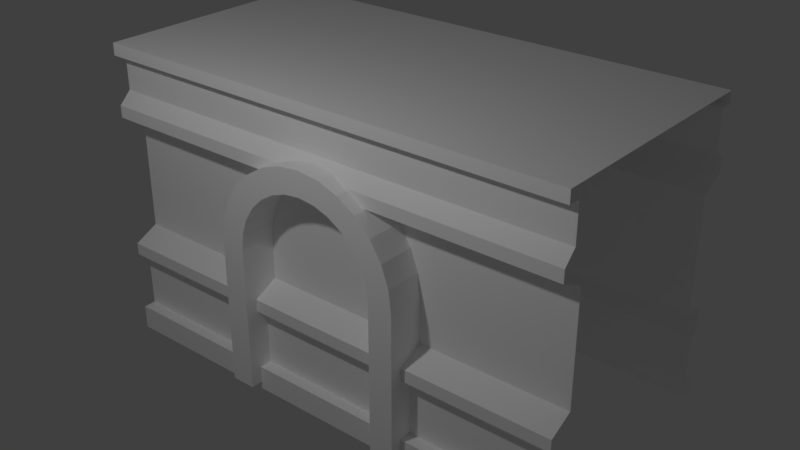 # Source: SpawnPoint.blend  (saved by Blender 2.79.0; exported with 4.5.12 LTS)
import bpy
from mathutils import Matrix  # noqa: F401  (used for matrix-valued properties, if any)

bpy.ops.wm.read_factory_settings(use_empty=True)
scene = bpy.context.scene
scene.name = 'Scene'

# ---- collections
col_collection_1 = bpy.data.collections.new('Collection 1'); scene.collection.children.link(col_collection_1)

# ---- materials (node trees are filled in below, after node groups)
mat_base = bpy.data.materials.new('Base')
mat_base.alpha_threshold = 0.0
mat_base.use_transparent_shadow = False
mat_base.diffuse_color = (1.0, 1.0, 1.0, 1.0)
mat_base.roughness = 0.5
mat_mat_glow = bpy.data.materials.new('Mat_glow')
mat_mat_glow.alpha_threshold = 0.0
mat_mat_glow.use_transparent_shadow = False
mat_mat_glow.diffuse_color = (1.0, 1.0, 1.0, 1.0)
mat_mat_glow.roughness = 0.5
mat_mat_glow_gound = bpy.data.materials.new('Mat_glow_gound')
mat_mat_glow_gound.alpha_threshold = 0.0
mat_mat_glow_gound.use_transparent_shadow = False
mat_mat_glow_gound.diffuse_color = (1.0, 1.0, 1.0, 1.0)
mat_mat_glow_gound.roughness = 0.5

# ---- material node trees

# ---- world
world_world = bpy.data.worlds.new('World'); scene.world = world_world
world_world.color = (0.05088, 0.05088, 0.05088)
world_world.use_sun_shadow = False
world_world.sun_shadow_jitter_overblur = 0.0
world_world.cycles.sampling_method = 'MANUAL'

# ---- lights
light_point = bpy.data.lights.new('Point', 'POINT')
light_point.transmission_factor = 0.0
light_point.energy = 100.0
light_point.shadow_buffer_clip_start = 0.5
light_point.shadow_soft_size = 0.1
light_point.shadow_maximum_resolution = 0.006
light_point.use_absolute_resolution = True

# ---- meshes
me_cube_020 = bpy.data.meshes.new('Cube.020')
me_cube_020.from_pydata([(100.0, 20.0, -100.0), (100.0, 20.0, 100.0), (-100.0, 20.0, 100.0), (-100.0, 20.0, -100.0), (100.0, 20.0, -90.0), (100.0, 20.0, 90.0), (-100.0, 20.0, 90.0), (-100.0, 20.0, -90.0), (100.0, 60.0, -90.0), (100.0, 60.0, 90.0), (-100.0, 60.0, -90.0), (-100.0, 60.0, 90.0), (100.0, 70.0, -100.0), (100.0, 70.0, 100.0), (-100.0, 70.0, -100.0), (-100.0, 70.0, 100.0), (100.0, 80.0, -100.0), (100.0, 80.0, 100.0), (-100.0, 80.0, -100.0), (-100.0, 80.0, 100.0), (100.0, 90.0, -80.0), (100.0, 90.0, 80.0), (-100.0, 90.0, -80.0), (-100.0, 90.0, 80.0), (100.0, 240.0, -90.0), (100.0, 240.0, 90.0), (-100.0, 240.0, -90.0), (-100.0, 240.0, 90.0), (100.0, 240.0, -100.0), (100.0, 240.0, 100.0), (-100.0, 240.0, -100.0), (-100.0, 240.0, 100.0), (100.0, 250.0, -100.0), (100.0, 250.0, 100.0), (-100.0, 250.0, -100.0), (-100.0, 250.0, 100.0), (100.0, 1.508e-05, -100.0), (100.0, 1.509e-05, 100.0), (-100.0, 1.509e-05, 100.0), (-100.0, 1.508e-05, -100.0), (-100.0, 210.0, 90.0), (100.0, 210.0, 90.0), (-100.0, 210.0, -90.0), (100.0, 210.0, -90.0), (100.0, 200.0, -100.0), (-100.0, 200.0, -100.0), (100.0, 200.0, 100.0), (-100.0, 200.0, 100.0), (-100.0, 190.0, 100.0), (100.0, 190.0, 100.0), (-100.0, 190.0, -100.0), (100.0, 190.0, -100.0), (100.0, 180.0, -80.0), (-100.0, 180.0, -80.0), (100.0, 180.0, 80.0), (-100.0, 180.0, 80.0), (-30.0, 126.4, 110.0), (-40.0, 126.4, 110.0), (-30.0, 126.4, 70.0), (-40.0, 126.4, 70.0), (30.0, 126.4, 110.0), (40.0, 126.4, 110.0), (30.0, 126.4, 70.0), (40.0, 126.4, 70.0), (29.2, 140.2, 70.0), (26.95, 152.8, 70.0), (23.37, 164.0, 70.0), (18.62, 173.4, 70.0), (12.95, 180.5, 70.0), (6.641, 184.9, 70.0), (-1.933e-06, 186.4, 70.0), (-6.641, 184.9, 70.0), (-12.95, 180.5, 70.0), (-18.62, 173.4, 70.0), (-23.37, 164.0, 70.0), (-26.95, 152.8, 70.0), (-29.2, 140.2, 70.0), (-38.93, 144.8, 70.0), (-35.93, 161.5, 70.0), (-31.15, 176.6, 70.0), (-24.83, 189.1, 70.0), (-17.27, 198.6, 70.0), (-8.854, 204.4, 70.0), (4.934e-06, 206.4, 70.0), (8.854, 204.4, 70.0), (17.27, 198.6, 70.0), (24.83, 189.1, 70.0), (31.15, 176.6, 70.0), (35.93, 161.5, 70.0), (38.93, 144.8, 70.0), (-29.2, 140.2, 110.0), (-26.95, 152.8, 110.0), (-23.37, 164.0, 110.0), (-18.62, 173.4, 110.0), (-12.95, 180.5, 110.0), (-6.641, 184.9, 110.0), (5.697e-06, 186.4, 110.0), (6.641, 184.9, 110.0), (12.95, 180.5, 110.0), (18.62, 173.4, 110.0), (23.37, 164.0, 110.0), (26.95, 152.8, 110.0), (29.2, 140.2, 110.0), (38.93, 144.8, 110.0), (35.93, 161.5, 110.0), (31.15, 176.6, 110.0), (24.83, 189.1, 110.0), (17.27, 198.6, 110.0), (8.854, 204.4, 110.0), (-4.985e-06, 206.4, 110.0), (-8.854, 204.4, 110.0), (-17.27, 198.6, 110.0), (-24.83, 189.1, 110.0), (-31.15, 176.6, 110.0), (-35.93, 161.5, 110.0), (-38.93, 144.8, 110.0), (-33.33, 70.0, 100.0), (33.33, 70.0, 100.0), (-33.33, 210.0, -90.0), (33.33, 210.0, -90.0), (33.33, 1.508e-05, -100.0), (-33.33, 1.508e-05, -100.0), (-33.33, 80.0, -100.0), (33.33, 80.0, -100.0), (33.33, 240.0, -90.0), (-33.33, 240.0, -90.0), (33.33, 80.0, 100.0), (-33.33, 80.0, 100.0), (-33.33, 190.0, 100.0), (33.33, 190.0, 100.0), (-33.33, 240.0, 90.0), (33.33, 240.0, 90.0), (33.33, 200.0, -100.0), (-33.33, 200.0, -100.0), (-33.33, 60.0, -90.0), (33.33, 60.0, -90.0), (-33.33, 20.0, 100.0), (33.33, 20.0, 100.0), (33.33, 190.0, -100.0), (-33.33, 190.0, -100.0), (-33.33, 250.0, 100.0), (33.33, 250.0, 100.0), (33.33, 60.0, 90.0), (-33.33, 60.0, 90.0), (33.33, 20.0, -100.0), (-33.33, 20.0, -100.0), (-33.33, 90.0, -80.0), (33.33, 90.0, -80.0), (33.33, 90.0, 80.0), (-33.33, 90.0, 80.0), (33.33, 180.0, -80.0), (-33.33, 180.0, -80.0), (-33.33, 200.0, 100.0), (33.33, 200.0, 100.0), (33.33, 250.0, -100.0), (-33.33, 250.0, -100.0), (-33.33, 240.0, -100.0), (33.33, 240.0, -100.0), (33.33, 20.0, 90.0), (-33.33, 20.0, 90.0), (-33.33, 1.509e-05, 100.0), (33.33, 1.509e-05, 100.0), (-33.33, 210.0, 90.0), (33.33, 210.0, 90.0), (33.33, 240.0, 100.0), (-33.33, 240.0, 100.0), (-33.33, 20.0, -90.0), (33.33, 20.0, -90.0), (-33.33, 180.0, 80.0), (33.33, 180.0, 80.0), (-33.33, 70.0, -100.0), (33.33, 70.0, -100.0), (-30.0, 126.4, 70.0), (-30.0, 126.4, 110.0), (-40.0, 126.4, 110.0), (-40.0, 126.4, 70.0), (40.0, 126.4, 70.0), (30.0, 126.4, 70.0), (30.0, 126.4, 110.0), (40.0, 126.4, 110.0), (-30.0, 6.405, 70.0), (-30.0, 6.405, 110.0), (-40.0, 6.405, 110.0), (-40.0, 6.405, 70.0), (40.0, 6.405, 70.0), (30.0, 6.405, 70.0), (30.0, 6.405, 110.0), (40.0, 6.405, 110.0)], [], [(136, 159, 6, 2), (166, 145, 3, 7), (166, 7, 10, 134), (158, 5, 9, 142), (117, 13, 17, 126), (134, 10, 14, 170), (142, 9, 13, 117), (126, 17, 21, 148), (170, 14, 18, 122), (122, 18, 22, 146), (131, 25, 29, 164), (125, 26, 30, 156), (155, 34, 35, 140), (156, 30, 34, 155), (164, 29, 33, 141), (136, 2, 38, 160), (144, 0, 36, 120), (131, 163, 41, 25), (133, 45, 42, 118), (153, 46, 41, 163), (139, 50, 45, 133), (129, 49, 46, 153), (151, 53, 50, 139), (169, 54, 49, 129), (125, 118, 42, 26), (146, 22, 53, 151), (148, 21, 54, 169), (56, 57, 174, 173), (64, 89, 63, 62), (59, 58, 172, 175), (90, 115, 57, 56), (64, 62, 60, 102), (77, 59, 57, 115), (63, 89, 103, 61), (89, 88, 104, 103), (88, 87, 105, 104), (87, 86, 106, 105), (86, 85, 107, 106), (85, 84, 108, 107), (84, 83, 109, 108), (83, 82, 110, 109), (82, 81, 111, 110), (81, 80, 112, 111), (80, 79, 113, 112), (79, 78, 114, 113), (78, 77, 115, 114), (58, 76, 90, 56), (76, 75, 91, 90), (75, 74, 92, 91), (74, 73, 93, 92), (73, 72, 94, 93), (72, 71, 95, 94), (71, 70, 96, 95), (70, 69, 97, 96), (69, 68, 98, 97), (68, 67, 99, 98), (67, 66, 100, 99), (66, 65, 101, 100), (65, 64, 102, 101), (60, 61, 103, 102), (102, 103, 104, 101), (101, 104, 105, 100), (100, 105, 106, 99), (99, 106, 107, 98), (98, 107, 108, 97), (97, 108, 109, 96), (96, 109, 110, 95), (95, 110, 111, 94), (94, 111, 112, 93), (93, 112, 113, 92), (92, 113, 114, 91), (91, 114, 115, 90), (58, 59, 77, 76), (76, 77, 78, 75), (75, 78, 79, 74), (74, 79, 80, 73), (73, 80, 81, 72), (72, 81, 82, 71), (71, 82, 83, 70), (70, 83, 84, 69), (69, 84, 85, 68), (68, 85, 86, 67), (67, 86, 87, 66), (66, 87, 88, 65), (65, 88, 89, 64), (23, 149, 168, 55), (149, 148, 169, 168), (20, 147, 150, 52), (147, 146, 151, 150), (24, 43, 119, 124), (124, 119, 118, 125), (55, 168, 128, 48), (168, 169, 129, 128), (52, 150, 138, 51), (150, 151, 139, 138), (48, 128, 152, 47), (128, 129, 153, 152), (51, 138, 132, 44), (138, 139, 133, 132), (47, 152, 162, 40), (152, 153, 163, 162), (44, 132, 119, 43), (132, 133, 118, 119), (27, 40, 162, 130), (130, 162, 163, 131), (3, 145, 121, 39), (145, 144, 120, 121), (1, 137, 161, 37), (137, 136, 160, 161), (31, 165, 140, 35), (165, 164, 141, 140), (28, 157, 154, 32), (157, 156, 155, 154), (32, 154, 141, 33), (154, 155, 140, 141), (24, 124, 157, 28), (124, 125, 156, 157), (27, 130, 165, 31), (130, 131, 164, 165), (16, 123, 147, 20), (123, 122, 146, 147), (12, 171, 123, 16), (171, 170, 122, 123), (19, 127, 149, 23), (127, 126, 148, 149), (11, 143, 116, 15), (143, 142, 117, 116), (8, 135, 171, 12), (135, 134, 170, 171), (15, 116, 127, 19), (116, 117, 126, 127), (6, 159, 143, 11), (159, 158, 142, 143), (4, 167, 135, 8), (167, 166, 134, 135), (4, 0, 144, 167), (167, 144, 145, 166), (1, 5, 158, 137), (137, 158, 159, 136), (177, 176, 184, 185), (176, 179, 187, 184), (63, 61, 179, 176), (62, 63, 176, 177), (57, 59, 175, 174), (58, 56, 173, 172), (61, 60, 178, 179), (60, 62, 177, 178), (181, 182, 183, 180), (185, 184, 187, 186), (174, 175, 183, 182), (172, 173, 181, 180), (179, 178, 186, 187), (178, 177, 185, 186), (175, 172, 180, 183), (173, 174, 182, 181)])
me_cube_020.polygons.foreach_set('use_smooth', [1, 1, 1, 1, 1, 1, 1, 1, 1, 1, 1, 1, 1, 1, 1, 1, 1, 1, 1, 1, 1, 1, 1, 1, 1, 1, 1, 0, 0, 0, 0, 0, 0, 0, 0, 0, 0, 0, 0, 0, 0, 0, 0, 0, 0, 0, 0, 0, 0, 0, 0, 0, 0, 0, 0, 0, 0, 0, 0, 0, 0, 0, 0, 0, 0, 0, 0, 0, 0, 0, 0, 0, 0, 0, 0, 0, 0, 0, 0, 0, 0, 0, 0, 0, 0, 1, 1, 1, 1, 1, 1, 1, 1, 1, 1, 1, 1, 1, 1, 1, 1, 1, 1, 1, 1, 1, 1, 1, 1, 1, 1, 1, 1, 1, 1, 1, 1, 1, 1, 1, 1, 1, 1, 1, 1, 1, 1, 1, 1, 1, 1, 1, 1, 1, 1, 1, 1, 1, 1, 0, 0, 0, 0, 0, 0, 0, 0, 0, 0, 0, 0, 0, 0, 0, 0])
me_cube_020.polygons.foreach_set('material_index', [0, 0, 0, 0, 1, 0, 0, 0, 1, 0, 0, 0, 0, 0, 0, 0, 0, 0, 0, 0, 1, 1, 0, 0, 0, 0, 0, 0, 0, 0, 2, 0, 0, 0, 0, 0, 0, 0, 0, 0, 0, 0, 0, 0, 0, 0, 0, 0, 0, 0, 0, 0, 0, 0, 0, 0, 0, 0, 0, 2, 2, 2, 2, 2, 2, 2, 2, 2, 2, 2, 2, 2, 0, 0, 0, 0, 0, 0, 0, 0, 0, 0, 0, 0, 0, 0, 0, 0, 0, 0, 0, 0, 0, 0, 0, 1, 1, 1, 1, 0, 0, 0, 0, 0, 0, 0, 0, 0, 0, 0, 0, 0, 0, 0, 0, 0, 0, 0, 0, 0, 0, 1, 1, 0, 0, 0, 0, 0, 0, 1, 1, 0, 0, 0, 0, 0, 0, 0, 0, 0, 0, 0, 0, 0, 0, 0, 0, 0, 0, 0, 0, 2, 0, 0, 2])
_k = set([(0, 144), (1, 137), (2, 136), (3, 145), (4, 167), (5, 158), (6, 159), (7, 166), (8, 135), (9, 142), (10, 134), (11, 143), (12, 171), (13, 117), (14, 170), (15, 116), (16, 123), (17, 126), (18, 122), (19, 127), (20, 147), (21, 148), (22, 146), (23, 149), (24, 124), (25, 131), (26, 125), (27, 130), (28, 157), (29, 164), (30, 156), (31, 165), (32, 154), (33, 141), (34, 155), (35, 140), (40, 162), (41, 163), (42, 118), (43, 119), (44, 132), (45, 133), (46, 153), (47, 152), (48, 128), (49, 129), (50, 139), (51, 138), (52, 150), (53, 151), (54, 169), (55, 168), (116, 117), (118, 119), (122, 123), (124, 125), (126, 127), (128, 129), (130, 131), (132, 133), (134, 135), (136, 137), (138, 139), (140, 141), (142, 143), (144, 145), (146, 147), (148, 149), (150, 151), (152, 153), (154, 155), (156, 157), (158, 159), (162, 163), (164, 165), (166, 167), (168, 169), (170, 171)])
me_cube_020.attributes.new('sharp_edge', 'BOOLEAN', 'EDGE').data.foreach_set('value', [ (min(e.vertices), max(e.vertices)) in _k for e in me_cube_020.edges])
_uv = me_cube_020.uv_layers.new(name='TextureAtlas')
_uv.uv.foreach_set('vector', [0.9322, 0.289, 0.9322, 0.2923, 0.9102, 0.2923, 0.9102, 0.289, 0.9322, 0.539, 0.9322, 0.5423, 0.9102, 0.5423, 0.9102, 0.539, 0.9322, 0.539, 0.9102, 0.539, 0.9102, 0.5257, 0.9322, 0.5257, 0.9543, 0.2923, 0.9763, 0.2923, 0.9763, 0.3056, 0.9543, 0.3056, 0.9543, 0.3102, 0.9763, 0.3102, 0.9763, 0.3136, 0.9543, 0.3136, 0.9322, 0.5257, 0.9102, 0.5257, 0.9102, 0.5211, 0.9322, 0.5211, 0.9543, 0.3056, 0.9763, 0.3056, 0.9763, 0.3102, 0.9543, 0.3102, 0.9543, 0.3136, 0.9763, 0.3136, 0.9763, 0.3209, 0.9543, 0.3209, 0.9322, 0.5211, 0.9102, 0.5211, 0.9102, 0.5178, 0.9322, 0.5178, 0.9322, 0.5178, 0.9102, 0.5178, 0.9102, 0.5104, 0.9322, 0.5104, 0.9543, 0.376, 0.9763, 0.376, 0.9763, 0.3793, 0.9543, 0.3793, 0.9322, 0.4553, 0.9102, 0.4553, 0.9102, 0.452, 0.9322, 0.452, 0.9322, 0.4487, 0.9102, 0.4487, 0.9102, 0.3826, 0.9322, 0.3826, 0.9322, 0.452, 0.9102, 0.452, 0.9102, 0.4487, 0.9322, 0.4487, 0.9543, 0.3793, 0.9763, 0.3793, 0.9763, 0.3826, 0.9543, 0.3826, 0.9322, 0.289, 0.9102, 0.289, 0.9102, 0.2824, 0.9322, 0.2824, 0.9543, 0.5423, 0.9763, 0.5423, 0.9763, 0.5489, 0.9543, 0.5489, 0.9543, 0.376, 0.9543, 0.3661, 0.9763, 0.3661, 0.9763, 0.376, 0.9322, 0.4699, 0.9102, 0.4699, 0.9102, 0.4652, 0.9322, 0.4652, 0.9543, 0.3614, 0.9763, 0.3614, 0.9763, 0.3661, 0.9543, 0.3661, 0.9322, 0.4732, 0.9102, 0.4732, 0.9102, 0.4699, 0.9322, 0.4699, 0.9543, 0.3581, 0.9763, 0.3581, 0.9763, 0.3614, 0.9543, 0.3614, 0.9322, 0.4806, 0.9102, 0.4806, 0.9102, 0.4732, 0.9322, 0.4732, 0.9543, 0.3507, 0.9763, 0.3507, 0.9763, 0.3581, 0.9543, 0.3581, 0.9322, 0.4553, 0.9322, 0.4652, 0.9102, 0.4652, 0.9102, 0.4553, 0.9322, 0.5104, 0.9102, 0.5104, 0.9102, 0.4806, 0.9322, 0.4806, 0.9543, 0.3209, 0.9763, 0.3209, 0.9763, 0.3507, 0.9543, 0.3507, 0.0, 0.0, 0.0, 0.0, 0.0, 0.0, 0.0, 0.0, 0.0, 0.0, 0.0, 0.0, 0.0, 0.0, 0.0, 0.0, 0.0, 0.0, 0.0, 0.0, 0.0, 0.0, 0.0, 0.0, 0.0, 0.0, 0.0, 0.0, 0.0, 0.0, 0.0, 0.0, 0.0, 0.0, 0.0, 0.0, 0.0, 0.0, 0.0, 0.0, 0.0, 0.0, 0.0, 0.0, 0.0, 0.0, 0.0, 0.0, 0.0, 0.0, 0.0, 0.0, 0.0, 0.0, 0.0, 0.0, 0.0, 0.0, 0.0, 0.0, 0.0, 0.0, 0.0, 0.0, 0.0, 0.0, 0.0, 0.0, 0.0, 0.0, 0.0, 0.0, 0.0, 0.0, 0.0, 0.0, 0.0, 0.0, 0.0, 0.0, 0.0, 0.0, 0.0, 0.0, 0.0, 0.0, 0.0, 0.0, 0.0, 0.0, 0.0, 0.0, 0.0, 0.0, 0.0, 0.0, 0.0, 0.0, 0.0, 0.0, 0.0, 0.0, 0.0, 0.0, 0.0, 0.0, 0.0, 0.0, 0.0, 0.0, 0.0, 0.0, 0.0, 0.0, 0.0, 0.0, 0.0, 0.0, 0.0, 0.0, 0.0, 0.0, 0.0, 0.0, 0.0, 0.0, 0.0, 0.0, 0.0, 0.0, 0.0, 0.0, 0.0, 0.0, 0.0, 0.0, 0.0, 0.0, 0.0, 0.0, 0.0, 0.0, 0.0, 0.0, 0.0, 0.0, 0.0, 0.0, 0.0, 0.0, 0.0, 0.0, 0.0, 0.0, 0.0, 0.0, 0.0, 0.0, 0.0, 0.0, 0.0, 0.0, 0.0, 0.0, 0.0, 0.0, 0.0, 0.0, 0.0, 0.0, 0.0, 0.0, 0.0, 0.0, 0.0, 0.0, 0.0, 0.0, 0.0, 0.0, 0.0, 0.0, 0.0, 0.0, 0.0, 0.0, 0.0, 0.0, 0.0, 0.0, 0.0, 0.0, 0.0, 0.0, 0.0, 0.0, 0.0, 0.0, 0.0, 0.0, 0.0, 0.0, 0.0, 0.0, 0.0, 0.0, 0.0, 0.0, 0.0, 0.0, 0.0, 0.0, 0.0, 0.0, 0.0, 0.0, 0.0, 0.0, 0.0, 0.0, 0.0, 0.0, 0.0, 0.0, 0.0, 0.0, 0.0, 0.0, 0.0, 0.0, 0.0, 0.0, 0.0, 0.0, 0.0, 0.0, 0.0, 0.0, 0.0, 0.0, 0.0, 0.0, 0.0, 0.0, 0.0, 0.0, 0.0, 0.0, 0.0, 0.0, 0.0, 0.0, 0.0, 0.0, 0.0, 0.0, 0.0, 0.0, 0.0, 0.0, 0.0, 0.0, 0.0, 0.0, 0.0, 0.0, 0.0, 0.0, 0.0, 0.0, 0.0, 0.0, 0.0, 0.0, 0.0, 0.0, 0.0, 0.0, 0.0, 0.0, 0.0, 0.0, 0.0, 0.0, 0.0, 0.0, 0.0, 0.0, 0.0, 0.0, 0.0, 0.0, 0.0, 0.0, 0.0, 0.0, 0.0, 0.0, 0.0, 0.0, 0.0, 0.0, 0.0, 0.0, 0.0, 0.0, 0.0, 0.0, 0.0, 0.0, 0.0, 0.0, 0.0, 0.0, 0.0, 0.0, 0.0, 0.0, 0.0, 0.0, 0.0, 0.0, 0.0, 0.0, 0.0, 0.0, 0.0, 0.0, 0.0, 0.0, 0.0, 0.0, 0.0, 0.0, 0.0, 0.0, 0.0, 0.0, 0.0, 0.0, 0.0, 0.0, 0.0, 0.0, 0.0, 0.0, 0.0, 0.0, 0.0, 0.0, 0.0, 0.0, 0.0, 0.0, 0.0, 0.0, 0.0, 0.0, 0.0, 0.0, 0.0, 0.0, 0.0, 0.0, 0.0, 0.0, 0.0, 0.0, 0.0, 0.0, 0.0, 0.0, 0.0, 0.0, 0.0, 0.0, 0.0, 0.0, 0.0, 0.0, 0.0, 0.0, 0.0, 0.0, 0.0, 0.0, 0.0, 0.0, 0.0, 0.0, 0.0, 0.0, 0.0, 0.0, 0.0, 0.0, 0.0, 0.0, 0.0, 0.0, 0.0, 0.0, 0.0, 0.0, 0.0, 0.0, 0.0, 0.0, 0.0, 0.0, 0.0, 0.0, 0.0, 0.0, 0.0, 0.0, 0.0, 0.0, 0.0, 0.0, 0.0, 0.0, 0.0, 0.0, 0.0, 0.0, 0.0, 0.0, 0.0, 0.0, 0.0, 0.0, 0.0, 0.0, 0.0, 0.0, 0.0, 0.0, 0.0, 0.0, 0.0, 0.0, 0.0, 0.0, 0.0, 0.0, 0.0, 0.0, 0.0, 0.0, 0.0, 0.0, 0.0, 0.0, 0.0, 0.0, 0.0, 0.0, 0.0, 0.0, 0.0, 0.0, 0.0, 0.0, 0.9102, 0.3209, 0.9322, 0.3209, 0.9322, 0.3507, 0.9102, 0.3507, 0.9322, 0.3209, 0.9543, 0.3209, 0.9543, 0.3507, 0.9322, 0.3507, 0.9763, 0.5104, 0.9543, 0.5104, 0.9543, 0.4806, 0.9763, 0.4806, 0.9543, 0.5104, 0.9322, 0.5104, 0.9322, 0.4806, 0.9543, 0.4806, 0.9763, 0.4553, 0.9763, 0.4652, 0.9543, 0.4652, 0.9543, 0.4553, 0.9543, 0.4553, 0.9543, 0.4652, 0.9322, 0.4652, 0.9322, 0.4553, 0.9102, 0.3507, 0.9322, 0.3507, 0.9322, 0.3581, 0.9102, 0.3581, 0.9322, 0.3507, 0.9543, 0.3507, 0.9543, 0.3581, 0.9322, 0.3581, 0.9763, 0.4806, 0.9543, 0.4806, 0.9543, 0.4732, 0.9763, 0.4732, 0.9543, 0.4806, 0.9322, 0.4806, 0.9322, 0.4732, 0.9543, 0.4732, 0.9102, 0.3581, 0.9322, 0.3581, 0.9322, 0.3614, 0.9102, 0.3614, 0.9322, 0.3581, 0.9543, 0.3581, 0.9543, 0.3614, 0.9322, 0.3614, 0.9763, 0.4732, 0.9543, 0.4732, 0.9543, 0.4699, 0.9763, 0.4699, 0.9543, 0.4732, 0.9322, 0.4732, 0.9322, 0.4699, 0.9543, 0.4699, 0.9102, 0.3614, 0.9322, 0.3614, 0.9322, 0.3661, 0.9102, 0.3661, 0.9322, 0.3614, 0.9543, 0.3614, 0.9543, 0.3661, 0.9322, 0.3661, 0.9763, 0.4699, 0.9543, 0.4699, 0.9543, 0.4652, 0.9763, 0.4652, 0.9543, 0.4699, 0.9322, 0.4699, 0.9322, 0.4652, 0.9543, 0.4652, 0.9102, 0.376, 0.9102, 0.3661, 0.9322, 0.3661, 0.9322, 0.376, 0.9322, 0.376, 0.9322, 0.3661, 0.9543, 0.3661, 0.9543, 0.376, 0.9102, 0.5423, 0.9322, 0.5423, 0.9322, 0.5489, 0.9102, 0.5489, 0.9322, 0.5423, 0.9543, 0.5423, 0.9543, 0.5489, 0.9322, 0.5489, 0.9763, 0.289, 0.9543, 0.289, 0.9543, 0.2824, 0.9763, 0.2824, 0.9543, 0.289, 0.9322, 0.289, 0.9322, 0.2824, 0.9543, 0.2824, 0.9102, 0.3793, 0.9322, 0.3793, 0.9322, 0.3826, 0.9102, 0.3826, 0.9322, 0.3793, 0.9543, 0.3793, 0.9543, 0.3826, 0.9322, 0.3826, 0.9763, 0.452, 0.9543, 0.452, 0.9543, 0.4487, 0.9763, 0.4487, 0.9543, 0.452, 0.9322, 0.452, 0.9322, 0.4487, 0.9543, 0.4487, 0.9763, 0.4487, 0.9543, 0.4487, 0.9543, 0.3826, 0.9763, 0.3826, 0.9543, 0.4487, 0.9322, 0.4487, 0.9322, 0.3826, 0.9543, 0.3826, 0.9763, 0.4553, 0.9543, 0.4553, 0.9543, 0.452, 0.9763, 0.452, 0.9543, 0.4553, 0.9322, 0.4553, 0.9322, 0.452, 0.9543, 0.452, 0.9102, 0.376, 0.9322, 0.376, 0.9322, 0.3793, 0.9102, 0.3793, 0.9322, 0.376, 0.9543, 0.376, 0.9543, 0.3793, 0.9322, 0.3793, 0.9763, 0.5178, 0.9543, 0.5178, 0.9543, 0.5104, 0.9763, 0.5104, 0.9543, 0.5178, 0.9322, 0.5178, 0.9322, 0.5104, 0.9543, 0.5104, 0.9763, 0.5211, 0.9543, 0.5211, 0.9543, 0.5178, 0.9763, 0.5178, 0.9543, 0.5211, 0.9322, 0.5211, 0.9322, 0.5178, 0.9543, 0.5178, 0.9102, 0.3136, 0.9322, 0.3136, 0.9322, 0.3209, 0.9102, 0.3209, 0.9322, 0.3136, 0.9543, 0.3136, 0.9543, 0.3209, 0.9322, 0.3209, 0.9102, 0.3056, 0.9322, 0.3056, 0.9322, 0.3102, 0.9102, 0.3102, 0.9322, 0.3056, 0.9543, 0.3056, 0.9543, 0.3102, 0.9322, 0.3102, 0.9763, 0.5257, 0.9543, 0.5257, 0.9543, 0.5211, 0.9763, 0.5211, 0.9543, 0.5257, 0.9322, 0.5257, 0.9322, 0.5211, 0.9543, 0.5211, 0.9102, 0.3102, 0.9322, 0.3102, 0.9322, 0.3136, 0.9102, 0.3136, 0.9322, 0.3102, 0.9543, 0.3102, 0.9543, 0.3136, 0.9322, 0.3136, 0.9102, 0.2923, 0.9322, 0.2923, 0.9322, 0.3056, 0.9102, 0.3056, 0.9322, 0.2923, 0.9543, 0.2923, 0.9543, 0.3056, 0.9322, 0.3056, 0.9763, 0.539, 0.9543, 0.539, 0.9543, 0.5257, 0.9763, 0.5257, 0.9543, 0.539, 0.9322, 0.539, 0.9322, 0.5257, 0.9543, 0.5257, 0.9763, 0.539, 0.9763, 0.5423, 0.9543, 0.5423, 0.9543, 0.539, 0.9543, 0.539, 0.9543, 0.5423, 0.9322, 0.5423, 0.9322, 0.539, 0.9763, 0.289, 0.9763, 0.2923, 0.9543, 0.2923, 0.9543, 0.289, 0.9543, 0.289, 0.9543, 0.2923, 0.9322, 0.2923, 0.9322, 0.289, 0.0, 0.0, 0.0, 0.0, 0.0, 0.0, 0.0, 0.0, 0.0, 0.0, 0.0, 0.0, 0.0, 0.0, 0.0, 0.0, 0.0, 0.0, 0.0, 0.0, 0.0, 0.0, 0.0, 0.0, 0.0, 0.0, 0.0, 0.0, 0.0, 0.0, 0.0, 0.0, 0.0, 0.0, 0.0, 0.0, 0.0, 0.0, 0.0, 0.0, 0.0, 0.0, 0.0, 0.0, 0.0, 0.0, 0.0, 0.0, 0.0, 0.0, 0.0, 0.0, 0.0, 0.0, 0.0, 0.0, 0.0, 0.0, 0.0, 0.0, 0.0, 0.0, 0.0, 0.0, 0.0, 0.0, 0.0, 0.0, 0.0, 0.0, 0.0, 0.0, 0.0, 0.0, 0.0, 0.0, 0.0, 0.0, 0.0, 0.0, 0.0, 0.0, 0.0, 0.0, 0.0, 0.0, 0.0, 0.0, 0.0, 0.0, 0.0, 0.0, 0.0, 0.0, 0.0, 0.0, 0.0, 0.0, 0.0, 0.0, 0.0, 0.0, 0.0, 0.0, 0.0, 0.0, 0.0, 0.0, 0.0, 0.0, 0.0, 0.0, 0.0, 0.0, 0.0, 0.0, 0.0, 0.0, 0.0, 0.0, 0.0, 0.0, 0.0, 0.0, 0.0, 0.0, 0.0, 0.0])
me_cube_020.materials.append(mat_base)
me_cube_020.materials.append(mat_mat_glow)
me_cube_020.materials.append(mat_mat_glow_gound)
me_cube_020.use_remesh_preserve_volume = False
me_cube_020.use_remesh_preserve_attributes = False
me_cube_020.use_mirror_vertex_groups = False
me_cube_020.update()
me_cube_020.normals_split_custom_set([tuple(v) for v in zip(*[iter([-8.731e-14, 1.0, 3.433e-07, -8.731e-14, 1.0, 3.433e-07, -8.731e-14, 1.0, 3.662e-07, -8.731e-14, 1.0, 3.662e-07, 6.548e-14, 1.0, -3.662e-07, 6.548e-14, 1.0, -3.662e-07, 8.731e-14, 1.0, -3.662e-07, 8.731e-14, 1.0, -3.662e-07, 2.289e-07, -1.431e-07, -1.0, 2.747e-07, -1.907e-07, -1.0, 2.747e-07, -1.907e-07, -1.0, 2.289e-07, -1.431e-07, -1.0, -4.578e-07, 1.907e-07, 1.0, -4.578e-07, 1.907e-07, 1.0, -4.578e-07, 1.907e-07, 1.0, -4.578e-07, 1.907e-07, 1.0, -4.578e-07, -1.907e-07, 1.0, -4.578e-07, 0.0, 1.0, -4.578e-07, 0.0, 1.0, -4.578e-07, -1.907e-07, 1.0, 1.942e-07, -0.7071, -0.7071, 1.942e-07, -0.7071, -0.7071, 1.942e-07, -0.7071, -0.7071, 1.942e-07, -0.7071, -0.7071, -3.884e-07, -0.7071, 0.7071, -3.884e-07, -0.7071, 0.7071, -3.884e-07, -0.7071, 0.7071, -3.884e-07, -0.7071, 0.7071, -2.047e-07, 0.8944, 0.4472, -2.457e-07, 0.8944, 0.4472, -2.457e-07, 0.8944, 0.4472, -2.047e-07, 0.8944, 0.4472, 2.747e-07, 0.0, -1.0, 2.747e-07, 0.0, -1.0, 2.747e-07, 0.0, -1.0, 2.747e-07, 0.0, -1.0, 6.142e-08, 0.8944, -0.4472, 4.094e-08, 0.8944, -0.4472, 4.094e-08, 0.8944, -0.4472, 6.142e-08, 0.8944, -0.4472, 0.0, -1.0, -7.324e-07, 0.0, -1.0, -1.465e-06, 0.0, -1.0, -1.465e-06, 0.0, -1.0, -7.324e-07, 0.0, -1.0, 0.0, 0.0, -1.0, 0.0, 0.0, -1.0, 0.0, 0.0, -1.0, 0.0, 0.0, 1.0, 0.0, 0.0, 1.0, 0.0, 0.0, 1.0, 0.0, 0.0, 1.0, 0.0, 3.204e-07, 3.815e-07, -1.0, 3.662e-07, 3.815e-07, -1.0, 3.662e-07, 3.815e-07, -1.0, 3.204e-07, 3.815e-07, -1.0, -5.035e-07, 1.907e-07, 1.0, -4.578e-07, 0.0, 1.0, -4.578e-07, 0.0, 1.0, -5.035e-07, 1.907e-07, 1.0, -9.155e-08, 3.815e-07, 1.0, 6.821e-14, 3.815e-07, 1.0, 6.821e-14, 3.815e-07, 1.0, -9.155e-08, 3.815e-07, 1.0, 2.289e-07, -7.629e-07, -1.0, 1.831e-07, -7.629e-07, -1.0, 1.831e-07, -7.629e-07, -1.0, 2.289e-07, -7.629e-07, -1.0, -4.883e-07, 6.358e-08, 1.0, -4.883e-07, 6.358e-08, 1.0, -4.883e-07, 0.0, 1.0, -4.883e-07, 0.0, 1.0, 1.295e-07, 0.7071, -0.7071, 6.474e-08, 0.7071, -0.7071, 6.474e-08, 0.7071, -0.7071, 1.295e-07, 0.7071, -0.7071, -2.913e-07, 0.7071, 0.7071, -3.237e-07, 0.7071, 0.7071, -3.237e-07, 0.7071, 0.7071, -2.913e-07, 0.7071, 0.7071, 1.831e-07, 0.0, -1.0, 1.831e-07, 0.0, -1.0, 1.831e-07, 0.0, -1.0, 1.831e-07, 0.0, -1.0, -4.12e-07, 0.0, 1.0, -5.493e-07, 0.0, 1.0, -5.493e-07, 0.0, 1.0, -4.12e-07, 0.0, 1.0, 8.189e-08, -0.8944, -0.4472, 8.189e-08, -0.8944, -0.4472, 8.189e-08, -0.8944, -0.4472, 8.189e-08, -0.8944, -0.4472, -2.047e-07, -0.8944, 0.4472, -2.457e-07, -0.8944, 0.4472, -2.457e-07, -0.8944, 0.4472, -2.047e-07, -0.8944, 0.4472, 1.831e-07, -1.272e-07, -1.0, 1.831e-07, -1.272e-07, -1.0, 1.221e-07, -1.272e-07, -1.0, 1.221e-07, -1.272e-07, -1.0, 1.221e-07, -6.358e-08, -1.0, 0.0, -8.477e-08, -1.0, 0.0, -8.477e-08, -1.0, 1.221e-07, -6.358e-08, -1.0, -4.476e-07, 2.119e-08, 1.0, -4.069e-07, 4.239e-08, 1.0, -4.069e-07, 4.239e-08, 1.0, -4.476e-07, 2.119e-08, 1.0, 0.0, 0.0, 1.0, 0.0, 0.0, 1.0, 0.0, 0.0, 1.0, 0.0, 0.0, 1.0, 7.598e-07, -1.874e-06, -1.0, 7.598e-07, -1.874e-06, -1.0, 7.598e-07, -1.874e-06, -1.0, 7.598e-07, -1.874e-06, -1.0, 0.0, 0.0, 1.0, 0.0, 0.0, 1.0, 0.0, 0.0, 1.0, 0.0, 0.0, 1.0, 0.0, 1.874e-06, 1.0, 0.0, 1.874e-06, 1.0, 0.0, 1.874e-06, 1.0, 0.0, 1.874e-06, 1.0, -0.9983, -0.05806, 0.0, -0.9983, -0.05806, 0.0, -0.9983, -0.05806, 0.0, -0.9983, -0.05806, 0.0, -0.9983, 0.05806, -2.074e-07, -0.9983, 0.05806, -2.074e-07, -0.9983, 0.05806, -2.074e-07, -0.9983, 0.05806, -2.074e-07, 0.9983, 0.05806, -2.074e-07, 0.9983, 0.05806, -2.074e-07, 0.9983, 0.05806, -2.074e-07, 0.9983, 0.05806, -2.074e-07, 0.9844, 0.1759, -2.238e-07, 0.9844, 0.1759, -2.238e-07, 0.9844, 0.1759, -2.238e-07, 0.9844, 0.1759, -2.238e-07, 0.953, 0.303, -9.671e-08, 0.953, 0.303, -9.671e-08, 0.953, 0.303, -9.671e-08, 0.953, 0.303, -9.671e-08, 0.8929, 0.4502, 2.172e-07, 0.8929, 0.4502, 2.172e-07, 0.8929, 0.4502, 2.172e-07, 0.8929, 0.4502, 2.172e-07, 0.7805, 0.6252, 0.0, 0.7805, 0.6252, 0.0, 0.7805, 0.6252, 0.0, 0.7805, 0.6252, 0.0, 0.5711, 0.8208, 2.977e-07, 0.5711, 0.8208, 2.977e-07, 0.5711, 0.8208, 2.977e-07, 0.5711, 0.8208, 2.977e-07, 0.2187, 0.9758, 3.363e-07, 0.2187, 0.9758, 3.363e-07, 0.2187, 0.9758, 3.363e-07, 0.2187, 0.9758, 3.363e-07, -0.2187, 0.9758, -3.363e-07, -0.2187, 0.9758, -3.363e-07, -0.2187, 0.9758, -3.363e-07, -0.2187, 0.9758, -3.363e-07, -0.5711, 0.8208, 0.0, -0.5711, 0.8208, 0.0, -0.5711, 0.8208, 0.0, -0.5711, 0.8208, 0.0, -0.7805, 0.6252, -2.524e-07, -0.7805, 0.6252, -2.524e-07, -0.7805, 0.6252, -2.524e-07, -0.7805, 0.6252, -2.524e-07, -0.8929, 0.4502, -2.172e-07, -0.8929, 0.4502, -2.172e-07, -0.8929, 0.4502, -2.172e-07, -0.8929, 0.4502, -2.172e-07, -0.953, 0.303, 0.0, -0.953, 0.303, 0.0, -0.953, 0.303, 0.0, -0.953, 0.303, 0.0, -0.9844, 0.1759, 8.952e-08, -0.9844, 0.1759, 8.952e-08, -0.9844, 0.1759, 8.952e-08, -0.9844, 0.1759, 8.952e-08, 0.9983, -0.05806, 1.383e-08, 0.9983, -0.05806, 1.383e-08, 0.9983, -0.05806, 1.383e-08, 0.9983, -0.05806, 1.383e-08, 0.9844, -0.1759, -5.968e-08, 0.9844, -0.1759, -5.968e-08, 0.9844, -0.1759, -5.968e-08, 0.9844, -0.1759, -5.968e-08, 0.953, -0.303, 1.289e-07, 0.953, -0.303, 1.289e-07, 0.953, -0.303, 1.289e-07, 0.953, -0.303, 1.289e-07, 0.8929, -0.4502, 2.896e-07, 0.8929, -0.4502, 2.896e-07, 0.8929, -0.4502, 2.896e-07, 0.8929, -0.4502, 2.896e-07, 0.7805, -0.6252, -1.683e-07, 0.7805, -0.6252, -1.683e-07, 0.7805, -0.6252, -1.683e-07, 0.7805, -0.6252, -1.683e-07, 0.5711, -0.8208, -3.969e-07, 0.5711, -0.8208, -3.969e-07, 0.5711, -0.8208, -3.969e-07, 0.5711, -0.8208, -3.969e-07, 0.2187, -0.9758, -4.484e-07, 0.2187, -0.9758, -4.484e-07, 0.2187, -0.9758, -4.484e-07, 0.2187, -0.9758, -4.484e-07, -0.2187, -0.9758, 0.0, -0.2187, -0.9758, 0.0, -0.2187, -0.9758, 0.0, -0.2187, -0.9758, 0.0, -0.5711, -0.8208, 3.969e-07, -0.5711, -0.8208, 3.969e-07, -0.5711, -0.8208, 3.969e-07, -0.5711, -0.8208, 3.969e-07, -0.7805, -0.6252, 1.683e-07, -0.7805, -0.6252, 1.683e-07, -0.7805, -0.6252, 1.683e-07, -0.7805, -0.6252, 1.683e-07, -0.8929, -0.4502, -2.896e-07, -0.8929, -0.4502, -2.896e-07, -0.8929, -0.4502, -2.896e-07, -0.8929, -0.4502, -2.896e-07, -0.953, -0.303, 0.0, -0.953, -0.303, 0.0, -0.953, -0.303, 0.0, -0.953, -0.303, 0.0, -0.9844, -0.1759, 0.0, -0.9844, -0.1759, 0.0, -0.9844, -0.1759, 0.0, -0.9844, -0.1759, 0.0, -1.899e-07, 1.874e-06, 1.0, -1.899e-07, 1.874e-06, 1.0, -1.899e-07, 1.874e-06, 1.0, -1.899e-07, 1.874e-06, 1.0, -3.939e-07, 0.0, 1.0, -3.939e-07, 0.0, 1.0, -3.939e-07, 0.0, 1.0, -3.939e-07, 0.0, 1.0, -7.878e-07, 0.0, 1.0, -7.878e-07, 0.0, 1.0, -7.878e-07, 0.0, 1.0, -7.878e-07, 0.0, 1.0, 0.0, 0.0, 1.0, 0.0, 0.0, 1.0, 0.0, 0.0, 1.0, 0.0, 0.0, 1.0, -7.878e-07, 0.0, 1.0, -7.878e-07, 0.0, 1.0, -7.878e-07, 0.0, 1.0, -7.878e-07, 0.0, 1.0, 0.0, -1.047e-06, 1.0, 0.0, -1.047e-06, 1.0, 0.0, -1.047e-06, 1.0, 0.0, -1.047e-06, 1.0, 0.0, -1.526e-06, 1.0, 0.0, -1.526e-06, 1.0, 0.0, -1.526e-06, 1.0, 0.0, -1.526e-06, 1.0, 0.0, -1.526e-06, 1.0, 0.0, -1.526e-06, 1.0, 0.0, -1.526e-06, 1.0, 0.0, -1.526e-06, 1.0, -7.878e-07, -1.047e-06, 1.0, -7.878e-07, -1.047e-06, 1.0, -7.878e-07, -1.047e-06, 1.0, -7.878e-07, -1.047e-06, 1.0, 7.878e-07, 0.0, 1.0, 7.878e-07, 0.0, 1.0, 7.878e-07, 0.0, 1.0, 7.878e-07, 0.0, 1.0, 7.878e-07, 0.0, 1.0, 7.878e-07, 0.0, 1.0, 7.878e-07, 0.0, 1.0, 7.878e-07, 0.0, 1.0, 0.0, 0.0, 1.0, 0.0, 0.0, 1.0, 0.0, 0.0, 1.0, 0.0, 0.0, 1.0, 0.0, 0.0, 1.0, 0.0, 0.0, 1.0, 0.0, 0.0, 1.0, 0.0, 0.0, 1.0, -7.598e-07, -1.874e-06, -1.0, -7.598e-07, -1.874e-06, -1.0, -7.598e-07, -1.874e-06, -1.0, -7.598e-07, -1.874e-06, -1.0, 0.0, 0.0, -1.0, 0.0, 0.0, -1.0, 0.0, 0.0, -1.0, 0.0, 0.0, -1.0, 0.0, 0.0, -1.0, 0.0, 0.0, -1.0, 0.0, 0.0, -1.0, 0.0, 0.0, -1.0, 7.878e-07, 1.234e-06, -1.0, 7.878e-07, 1.234e-06, -1.0, 7.878e-07, 1.234e-06, -1.0, 7.878e-07, 1.234e-06, -1.0, -2.363e-06, 1.303e-06, -1.0, -2.363e-06, 1.303e-06, -1.0, -2.363e-06, 1.303e-06, -1.0, -2.363e-06, 1.303e-06, -1.0, -7.878e-07, 1.45e-06, -1.0, -7.878e-07, 1.45e-06, -1.0, -7.878e-07, 1.45e-06, -1.0, -7.878e-07, 1.45e-06, -1.0, 7.878e-07, 8.719e-07, -1.0, 7.878e-07, 8.719e-07, -1.0, 7.878e-07, 8.719e-07, -1.0, 7.878e-07, 8.719e-07, -1.0, -7.878e-07, 8.719e-07, -1.0, -7.878e-07, 8.719e-07, -1.0, -7.878e-07, 8.719e-07, -1.0, -7.878e-07, 8.719e-07, -1.0, 7.878e-07, 1.45e-06, -1.0, 7.878e-07, 1.45e-06, -1.0, 7.878e-07, 1.45e-06, -1.0, 7.878e-07, 1.45e-06, -1.0, 1.576e-06, 1.303e-06, -1.0, 1.576e-06, 1.303e-06, -1.0, 1.576e-06, 1.303e-06, -1.0, 1.576e-06, 1.303e-06, -1.0, -1.182e-06, 1.234e-06, -1.0, -1.182e-06, 1.234e-06, -1.0, -1.182e-06, 1.234e-06, -1.0, -1.182e-06, 1.234e-06, -1.0, 7.878e-07, 0.0, -1.0, 7.878e-07, 0.0, -1.0, 7.878e-07, 0.0, -1.0, 7.878e-07, 0.0, -1.0, 0.0, 0.0, -1.0, 0.0, 0.0, -1.0, 0.0, 0.0, -1.0, 0.0, 0.0, -1.0, -4.069e-07, 0.0, 1.0, -4.476e-07, 1.94e-14, 1.0, -4.476e-07, 1.94e-14, 1.0, -4.069e-07, 0.0, 1.0, -4.476e-07, 1.94e-14, 1.0, -4.476e-07, 2.119e-08, 1.0, -4.476e-07, 2.119e-08, 1.0, -4.476e-07, 1.94e-14, 1.0, 2.441e-07, -4.239e-08, -1.0, 2.441e-07, -4.239e-08, -1.0, 2.441e-07, -4.239e-08, -1.0, 2.441e-07, -4.239e-08, -1.0, 2.441e-07, -4.239e-08, -1.0, 1.221e-07, -6.358e-08, -1.0, 1.221e-07, -6.358e-08, -1.0, 2.441e-07, -4.239e-08, -1.0, 2.441e-07, 0.0, -1.0, 2.441e-07, 0.0, -1.0, 2.441e-07, -6.358e-08, -1.0, 2.441e-07, -6.358e-08, -1.0, 2.441e-07, -6.358e-08, -1.0, 2.441e-07, -6.358e-08, -1.0, 1.831e-07, -1.272e-07, -1.0, 1.831e-07, -1.272e-07, -1.0, -2.457e-07, -0.8944, 0.4472, -2.047e-07, -0.8944, 0.4472, -2.047e-07, -0.8944, 0.4472, -2.457e-07, -0.8944, 0.4472, -2.047e-07, -0.8944, 0.4472, -2.047e-07, -0.8944, 0.4472, -2.047e-07, -0.8944, 0.4472, -2.047e-07, -0.8944, 0.4472, 4.094e-08, -0.8944, -0.4472, 6.142e-08, -0.8944, -0.4472, 6.142e-08, -0.8944, -0.4472, 4.094e-08, -0.8944, -0.4472, 6.142e-08, -0.8944, -0.4472, 8.189e-08, -0.8944, -0.4472, 8.189e-08, -0.8944, -0.4472, 6.142e-08, -0.8944, -0.4472, -4.578e-07, 0.0, 1.0, -3.662e-07, 0.0, 1.0, -3.662e-07, 0.0, 1.0, -4.578e-07, 0.0, 1.0, -3.662e-07, 0.0, 1.0, -4.12e-07, 0.0, 1.0, -4.12e-07, 0.0, 1.0, -3.662e-07, 0.0, 1.0, 9.155e-08, 0.0, -1.0, 1.373e-07, 0.0, -1.0, 1.373e-07, 0.0, -1.0, 9.155e-08, 0.0, -1.0, 1.373e-07, 0.0, -1.0, 1.831e-07, 0.0, -1.0, 1.831e-07, 0.0, -1.0, 1.373e-07, 0.0, -1.0, -3.237e-07, 0.7071, 0.7071, -2.913e-07, 0.7071, 0.7071, -2.913e-07, 0.7071, 0.7071, -3.237e-07, 0.7071, 0.7071, -2.913e-07, 0.7071, 0.7071, -2.913e-07, 0.7071, 0.7071, -2.913e-07, 0.7071, 0.7071, -2.913e-07, 0.7071, 0.7071, 1.295e-07, 0.7071, -0.7071, 1.618e-07, 0.7071, -0.7071, 1.618e-07, 0.7071, -0.7071, 1.295e-07, 0.7071, -0.7071, 1.618e-07, 0.7071, -0.7071, 1.295e-07, 0.7071, -0.7071, 1.295e-07, 0.7071, -0.7071, 1.618e-07, 0.7071, -0.7071, -4.883e-07, 2.543e-07, 1.0, -4.883e-07, 2.543e-07, 1.0, -4.883e-07, 1.907e-07, 1.0, -4.883e-07, 1.907e-07, 1.0, -4.883e-07, 1.907e-07, 1.0, -4.883e-07, 1.907e-07, 1.0, -4.883e-07, 6.358e-08, 1.0, -4.883e-07, 6.358e-08, 1.0, 9.155e-08, -7.629e-07, -1.0, 1.831e-07, -7.629e-07, -1.0, 1.831e-07, -7.629e-07, -1.0, 9.155e-08, -7.629e-07, -1.0, 1.831e-07, -7.629e-07, -1.0, 2.289e-07, -7.629e-07, -1.0, 2.289e-07, -7.629e-07, -1.0, 1.831e-07, -7.629e-07, -1.0, -9.155e-08, 5.722e-07, 1.0, -1.373e-07, 4.768e-07, 1.0, -1.373e-07, 4.768e-07, 1.0, -9.155e-08, 5.722e-07, 1.0, -1.373e-07, 4.768e-07, 1.0, -9.155e-08, 3.815e-07, 1.0, -9.155e-08, 3.815e-07, 1.0, -1.373e-07, 4.768e-07, 1.0, -5.493e-07, 3.815e-07, 1.0, -5.493e-07, 3.815e-07, 1.0, -5.493e-07, 3.815e-07, 1.0, -5.493e-07, 3.815e-07, 1.0, -5.493e-07, 3.815e-07, 1.0, -5.035e-07, 1.907e-07, 1.0, -5.035e-07, 1.907e-07, 1.0, -5.493e-07, 3.815e-07, 1.0, 1.831e-07, 0.0, -1.0, 2.289e-07, 1.907e-07, -1.0, 2.289e-07, 1.907e-07, -1.0, 1.831e-07, 0.0, -1.0, 2.289e-07, 1.907e-07, -1.0, 3.204e-07, 3.815e-07, -1.0, 3.204e-07, 3.815e-07, -1.0, 2.289e-07, 1.907e-07, -1.0, 0.0, 1.0, 0.0, 0.0, 1.0, 0.0, 0.0, 1.0, 0.0, 0.0, 1.0, 0.0, 0.0, 1.0, 0.0, 0.0, 1.0, 0.0, 0.0, 1.0, 0.0, 0.0, 1.0, 0.0, 0.0, -1.0, 0.0, 0.0, -1.0, 0.0, 0.0, -1.0, 0.0, 0.0, -1.0, 0.0, 0.0, -1.0, 0.0, 0.0, -1.0, 0.0, 0.0, -1.0, 0.0, 0.0, -1.0, 0.0, 0.0, -1.0, 0.0, 0.0, -1.0, 0.0, 0.0, -1.0, 0.0, 0.0, -1.0, 0.0, 0.0, -1.0, 0.0, 0.0, -1.0, -7.324e-07, 0.0, -1.0, -7.324e-07, 0.0, -1.0, 0.0, 1.228e-07, 0.8944, -0.4472, 1.024e-07, 0.8944, -0.4472, 1.024e-07, 0.8944, -0.4472, 1.228e-07, 0.8944, -0.4472, 1.024e-07, 0.8944, -0.4472, 6.142e-08, 0.8944, -0.4472, 6.142e-08, 0.8944, -0.4472, 1.024e-07, 0.8944, -0.4472, 2.747e-07, 0.0, -1.0, 2.747e-07, 0.0, -1.0, 2.747e-07, 0.0, -1.0, 2.747e-07, 0.0, -1.0, 2.747e-07, 0.0, -1.0, 2.747e-07, 0.0, -1.0, 2.747e-07, 0.0, -1.0, 2.747e-07, 0.0, -1.0, -2.457e-07, 0.8944, 0.4472, -2.047e-07, 0.8944, 0.4472, -2.047e-07, 0.8944, 0.4472, -2.457e-07, 0.8944, 0.4472, -2.047e-07, 0.8944, 0.4472, -2.047e-07, 0.8944, 0.4472, -2.047e-07, 0.8944, 0.4472, -2.047e-07, 0.8944, 0.4472, -3.237e-07, -0.7071, 0.7071, -3.561e-07, -0.7071, 0.7071, -3.561e-07, -0.7071, 0.7071, -3.237e-07, -0.7071, 0.7071, -3.561e-07, -0.7071, 0.7071, -3.884e-07, -0.7071, 0.7071, -3.884e-07, -0.7071, 0.7071, -3.561e-07, -0.7071, 0.7071, 6.474e-08, -0.7071, -0.7071, 1.295e-07, -0.7071, -0.7071, 1.295e-07, -0.7071, -0.7071, 6.474e-08, -0.7071, -0.7071, 1.295e-07, -0.7071, -0.7071, 1.942e-07, -0.7071, -0.7071, 1.942e-07, -0.7071, -0.7071, 1.295e-07, -0.7071, -0.7071, -5.493e-07, -3.815e-07, 1.0, -5.035e-07, -3.815e-07, 1.0, -5.035e-07, -3.815e-07, 1.0, -5.493e-07, -3.815e-07, 1.0, -5.035e-07, -3.815e-07, 1.0, -4.578e-07, -1.907e-07, 1.0, -4.578e-07, -1.907e-07, 1.0, -5.035e-07, -3.815e-07, 1.0, -4.578e-07, 1.907e-07, 1.0, -4.578e-07, 1.907e-07, 1.0, -4.578e-07, 1.907e-07, 1.0, -4.578e-07, 1.907e-07, 1.0, -4.578e-07, 1.907e-07, 1.0, -4.578e-07, 1.907e-07, 1.0, -4.578e-07, 1.907e-07, 1.0, -4.578e-07, 1.907e-07, 1.0, 2.747e-07, -9.537e-08, -1.0, 2.289e-07, -9.537e-08, -1.0, 2.289e-07, -9.537e-08, -1.0, 2.747e-07, -9.537e-08, -1.0, 2.289e-07, -9.537e-08, -1.0, 2.289e-07, -1.431e-07, -1.0, 2.289e-07, -1.431e-07, -1.0, 2.289e-07, -9.537e-08, -1.0, 8.731e-14, 1.0, -3.204e-07, 8.731e-14, 1.0, -3.204e-07, 6.548e-14, 1.0, -3.433e-07, 6.548e-14, 1.0, -3.433e-07, 6.548e-14, 1.0, -3.433e-07, 6.548e-14, 1.0, -3.433e-07, 6.548e-14, 1.0, -3.662e-07, 6.548e-14, 1.0, -3.662e-07, -1.31e-13, 1.0, 2.289e-07, -1.31e-13, 1.0, 2.289e-07, -1.091e-13, 1.0, 2.747e-07, -1.091e-13, 1.0, 2.747e-07, -1.091e-13, 1.0, 2.747e-07, -1.091e-13, 1.0, 2.747e-07, -8.731e-14, 1.0, 3.433e-07, -8.731e-14, 1.0, 3.433e-07, 0.0, 0.0, -1.0, 0.0, 0.0, -1.0, 0.0, 0.0, -1.0, 0.0, 0.0, -1.0, 1.0, 0.0, 0.0, 1.0, 0.0, 0.0, 1.0, 0.0, 0.0, 1.0, 0.0, 0.0, 0.0, 0.0, 0.0, 0.0, 0.0, 0.0, 0.0, 0.0, 0.0, 0.0, 0.0, 0.0, 0.0, 0.0, 1.0, 0.0, 0.0, 1.0, 0.0, 0.0, 1.0, 0.0, 0.0, 1.0, 0.0, 0.0, 0.0, 0.0, 0.0, 0.0, 0.0, 0.0, 0.0, 0.0, 0.0, 0.0, 0.0, 0.0, 0.0, 0.0, 0.0, 0.0, 0.0, 0.0, 0.0, 0.0, 0.0, 0.0, 0.0, 0.0, 1.0, 0.0, 0.0, 1.0, 0.0, 0.0, 1.0, 0.0, 0.0, 1.0, 0.0, 0.0, 0.0, 0.0, 0.0, 0.0, 0.0, 0.0, 0.0, 0.0, 0.0, 0.0, 0.0, -1.0, 7.629e-08, 0.0, -1.0, 7.629e-08, 0.0, -1.0, 7.629e-08, 0.0, -1.0, 7.629e-08, 0.0, -1.0, 9.537e-08, 0.0, -1.0, 9.537e-08, 0.0, -1.0, 9.537e-08, 0.0, -1.0, 9.537e-08, -1.0, 0.0, -3.815e-07, -1.0, 0.0, -3.815e-07, -1.0, 0.0, -3.815e-07, -1.0, 0.0, -3.815e-07, 1.0, 0.0, 0.0, 1.0, 0.0, 0.0, 1.0, 0.0, 0.0, 1.0, 0.0, 0.0, 0.0, 0.0, 1.0, 0.0, 0.0, 1.0, 0.0, 0.0, 1.0, 0.0, 0.0, 1.0, -1.0, 0.0, 0.0, -1.0, 0.0, 0.0, -1.0, 0.0, 0.0, -1.0, 0.0, 0.0, 0.0, 0.0, -1.0, 0.0, 0.0, -1.0, 0.0, 0.0, -1.0, 0.0, 0.0, -1.0, 0.0, 0.0, 1.0, 0.0, 0.0, 1.0, 0.0, 0.0, 1.0, 0.0, 0.0, 1.0])] * 3)])

# ---- objects
ob_point = bpy.data.objects.new('Point', light_point)
ob_wall2o = bpy.data.objects.new('Wall2O', me_cube_020)

# ---- transforms, parenting, visibility, modifiers, constraints
ob_point.location = (0.0, -3.5, 4.594)
ob_point.lineart.crease_threshold = 0.0
ob_wall2o.location = (0.0, 0.0, 0.0)
ob_wall2o.rotation_euler = (1.571, -0.0, 0.0)
ob_wall2o.scale = (0.02, 0.01, 0.01)
ob_wall2o.color = (0.8, 0.8, 0.8, 1.0)
ob_wall2o.lineart.crease_threshold = 0.0

# ---- collection membership
col_collection_1.objects.link(ob_point)
col_collection_1.objects.link(ob_wall2o)

# ---- scene / render settings (as saved in the file)
scene.frame_start = 1; scene.frame_end = 250; scene.frame_set(1)
scene.render.engine = 'BLENDER_EEVEE_NEXT'
scene.render.resolution_percentage = 50
scene.render.dither_intensity = 0.0
scene.cycles.use_denoising = False
scene.cycles.samples = 128
scene.cycles.sampling_pattern = 'TABULATED_SOBOL'
scene.cycles.use_adaptive_sampling = False
scene.cycles.use_light_tree = False
scene.cycles.blur_glossy = 0.0
scene.cycles.sample_clamp_indirect = 0.0
scene.view_settings.view_transform = 'Standard'
bpy.context.view_layer.update()

# ---- added for rendering (the .blend has no active camera): camera
cam_auto = bpy.data.cameras.new('AutoCamera')
cam_auto.lens = 50.0
cam_auto.sensor_width = 36.0
cam_auto.clip_end = 1000.0
ob_auto_camera = bpy.data.objects.new('AutoCamera', cam_auto)
scene.collection.objects.link(ob_auto_camera)
ob_auto_camera.location = (4.77724, -5.78269, 5.07179)
ob_auto_camera.rotation_euler = (1.09748, -7.21219e-08, 0.694738)
scene.camera = ob_auto_camera
bpy.context.view_layer.update()
